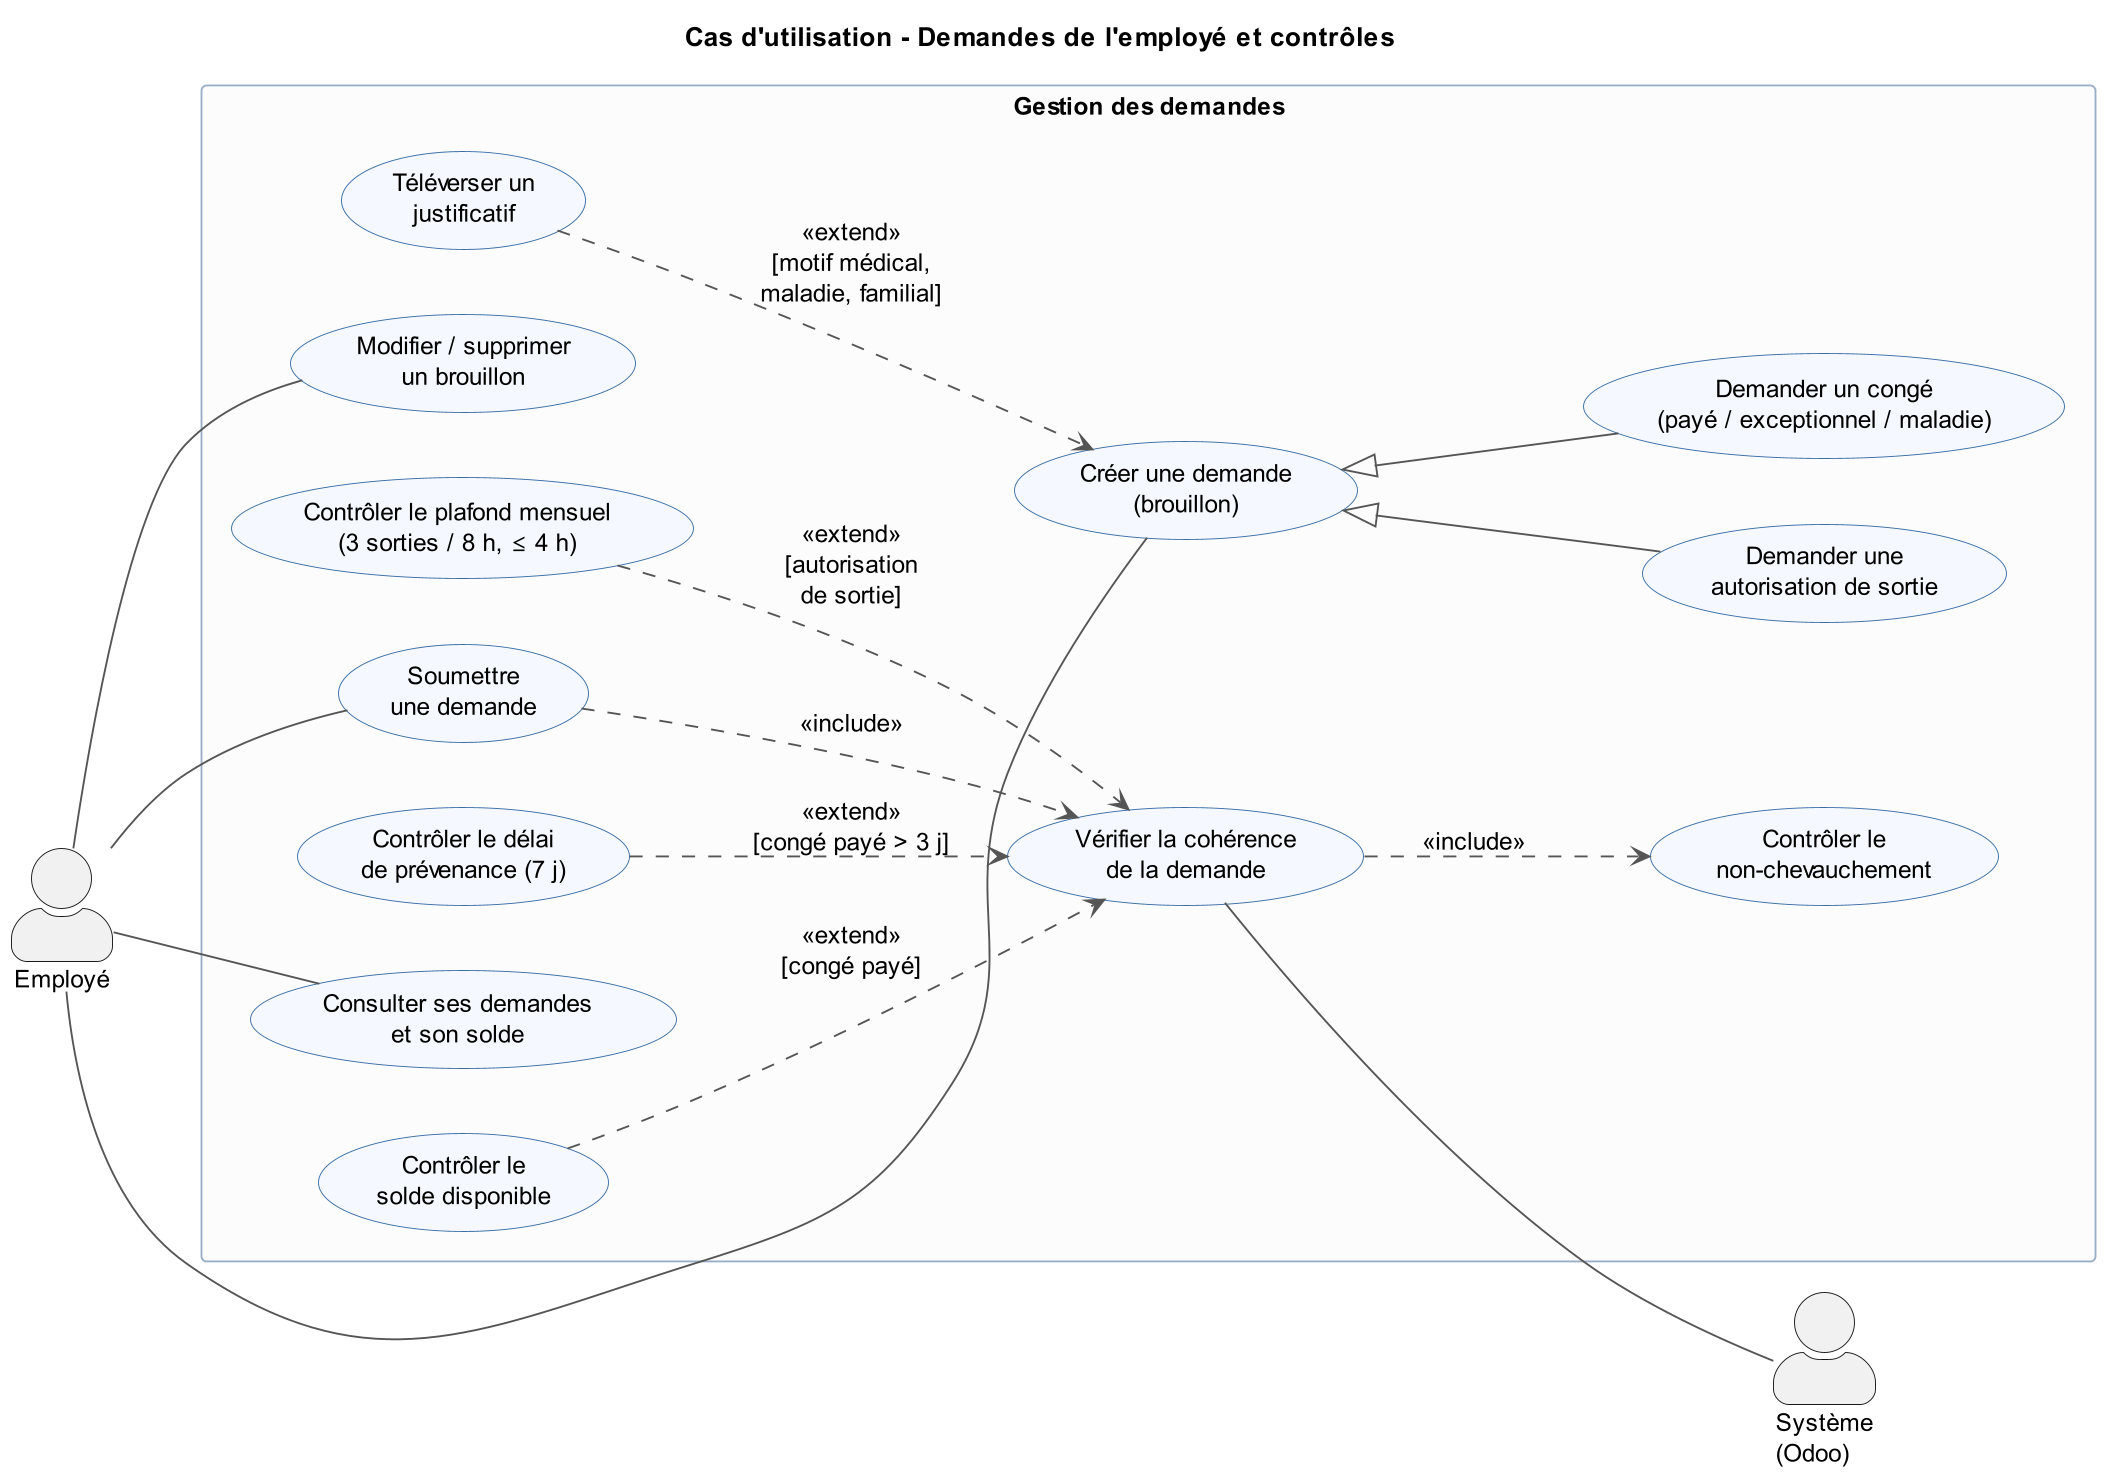

The diagram above was rendered by PlantUML. Its source (embedded in the PNG):
@startuml uc_1_demandes
skinparamlocked dpi 180
!include _style.iuml
title Cas d'utilisation - Demandes de l'employé et contrôles

actor "Employé" as EMP
actor "Système\n(Odoo)" as SYS

rectangle "Gestion des demandes" {
  usecase "Créer une demande\n(brouillon)" as UC_CREATE
  usecase "Demander une\nautorisation de sortie" as UC_SORTIE
  usecase "Demander un congé\n(payé / exceptionnel / maladie)" as UC_CONGE
  usecase "Téléverser un\njustificatif" as UC_JUSTIF
  usecase "Modifier / supprimer\nun brouillon" as UC_EDIT
  usecase "Soumettre\nune demande" as UC_SUBMIT
  usecase "Consulter ses demandes\net son solde" as UC_MYREQ

  usecase "Vérifier la cohérence\nde la demande" as UC_CHECK
  usecase "Contrôler le\nnon-chevauchement" as UC_OVER
  usecase "Contrôler le\nsolde disponible" as UC_SOLDE
  usecase "Contrôler le délai\nde prévenance (7 j)" as UC_DELAI
  usecase "Contrôler le plafond mensuel\n(3 sorties / 8 h, ≤ 4 h)" as UC_PLAF
}

EMP -- UC_CREATE
EMP -- UC_EDIT
EMP -- UC_SUBMIT
EMP -- UC_MYREQ

UC_SORTIE -up-|> UC_CREATE
UC_CONGE  -up-|> UC_CREATE
UC_JUSTIF ..> UC_CREATE : <<extend>>\n[motif médical,\nmaladie, familial]

UC_SUBMIT ..> UC_CHECK : <<include>>
UC_CHECK  ..> UC_OVER  : <<include>>
UC_SOLDE  ..> UC_CHECK : <<extend>>\n[congé payé]
UC_DELAI  ..> UC_CHECK : <<extend>>\n[congé payé > 3 j]
UC_PLAF   ..> UC_CHECK : <<extend>>\n[autorisation\nde sortie]

UC_CHECK -- SYS
@enduml